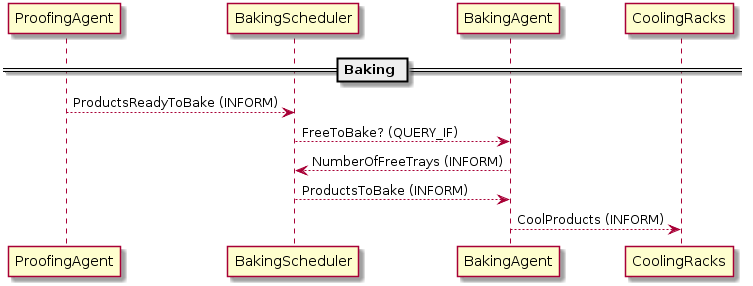

The diagram above was rendered by PlantUML. Its source (embedded in the PNG):
@startuml Architecture_Baking
skinparam classAttributeIconSize 0

== Baking ==
ProofingAgent --> BakingScheduler : ProductsReadyToBake (INFORM)

BakingScheduler --> BakingAgent : FreeToBake? (QUERY_IF)
BakingAgent --> BakingScheduler : NumberOfFreeTrays (INFORM)
BakingScheduler --> BakingAgent : ProductsToBake (INFORM)

BakingAgent --> CoolingRacks : CoolProducts (INFORM)


@enduml